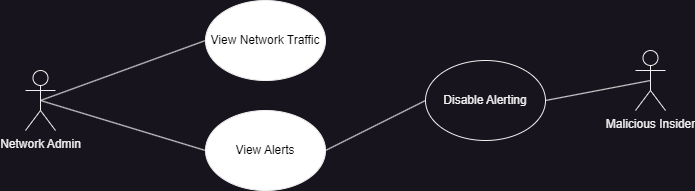

The diagram above was exported from draw.io. Its source (the exported page's mxGraphModel, read from the mxfile embedded in the PNG):
<mxGraphModel dx="781" dy="544" grid="1" gridSize="10" guides="1" tooltips="1" connect="1" arrows="1" fold="1" page="1" pageScale="1" pageWidth="850" pageHeight="1100" math="0" shadow="0">
  <root>
    <mxCell id="0" />
    <mxCell id="1" parent="0" />
    <mxCell id="uWQAZhvfy8R0NkosePd1-1" value="Network Admin" style="shape=umlActor;verticalLabelPosition=bottom;verticalAlign=top;html=1;outlineConnect=0;" vertex="1" parent="1">
      <mxGeometry x="70" y="130" width="30" height="60" as="geometry" />
    </mxCell>
    <mxCell id="uWQAZhvfy8R0NkosePd1-2" value="&lt;font color=&quot;#000000&quot;&gt;View Network Traffic&lt;/font&gt;" style="ellipse;whiteSpace=wrap;html=1;fillStyle=solid;fillColor=#FFFFFF;" vertex="1" parent="1">
      <mxGeometry x="250" y="60" width="120" height="80" as="geometry" />
    </mxCell>
    <mxCell id="uWQAZhvfy8R0NkosePd1-3" value="&lt;font color=&quot;#000000&quot;&gt;View Alerts&lt;/font&gt;" style="ellipse;whiteSpace=wrap;html=1;fillStyle=solid;fillColor=#FFFFFF;" vertex="1" parent="1">
      <mxGeometry x="250" y="170" width="120" height="80" as="geometry" />
    </mxCell>
    <mxCell id="uWQAZhvfy8R0NkosePd1-4" value="" style="endArrow=none;html=1;rounded=0;entryX=0;entryY=0.5;entryDx=0;entryDy=0;" edge="1" parent="1" target="uWQAZhvfy8R0NkosePd1-2">
      <mxGeometry width="50" height="50" relative="1" as="geometry">
        <mxPoint x="85" y="160" as="sourcePoint" />
        <mxPoint x="430" y="260" as="targetPoint" />
      </mxGeometry>
    </mxCell>
    <mxCell id="uWQAZhvfy8R0NkosePd1-5" value="" style="endArrow=none;html=1;rounded=0;entryX=0;entryY=0.5;entryDx=0;entryDy=0;exitX=0.5;exitY=0.5;exitDx=0;exitDy=0;exitPerimeter=0;" edge="1" parent="1" source="uWQAZhvfy8R0NkosePd1-1" target="uWQAZhvfy8R0NkosePd1-3">
      <mxGeometry width="50" height="50" relative="1" as="geometry">
        <mxPoint x="380" y="310" as="sourcePoint" />
        <mxPoint x="430" y="260" as="targetPoint" />
      </mxGeometry>
    </mxCell>
    <mxCell id="07ok0Il77gQCVmIZ0TzY-1" value="Disable Alerting" style="ellipse;whiteSpace=wrap;html=1;fillStyle=solid;" vertex="1" parent="1">
      <mxGeometry x="470" y="120" width="120" height="80" as="geometry" />
    </mxCell>
    <mxCell id="07ok0Il77gQCVmIZ0TzY-2" value="Malicious Insider" style="shape=umlActor;verticalLabelPosition=bottom;verticalAlign=top;html=1;outlineConnect=0;" vertex="1" parent="1">
      <mxGeometry x="680" y="110" width="30" height="60" as="geometry" />
    </mxCell>
    <mxCell id="07ok0Il77gQCVmIZ0TzY-3" value="" style="endArrow=none;html=1;rounded=0;entryX=1;entryY=0.5;entryDx=0;entryDy=0;exitX=0.5;exitY=0.5;exitDx=0;exitDy=0;exitPerimeter=0;" edge="1" parent="1" source="07ok0Il77gQCVmIZ0TzY-2" target="07ok0Il77gQCVmIZ0TzY-1">
      <mxGeometry width="50" height="50" relative="1" as="geometry">
        <mxPoint x="380" y="310" as="sourcePoint" />
        <mxPoint x="430" y="260" as="targetPoint" />
      </mxGeometry>
    </mxCell>
    <mxCell id="07ok0Il77gQCVmIZ0TzY-4" value="" style="endArrow=none;html=1;rounded=0;entryX=0;entryY=0.5;entryDx=0;entryDy=0;exitX=1;exitY=0.5;exitDx=0;exitDy=0;" edge="1" parent="1" source="uWQAZhvfy8R0NkosePd1-3" target="07ok0Il77gQCVmIZ0TzY-1">
      <mxGeometry width="50" height="50" relative="1" as="geometry">
        <mxPoint x="380" y="310" as="sourcePoint" />
        <mxPoint x="430" y="260" as="targetPoint" />
      </mxGeometry>
    </mxCell>
  </root>
</mxGraphModel>